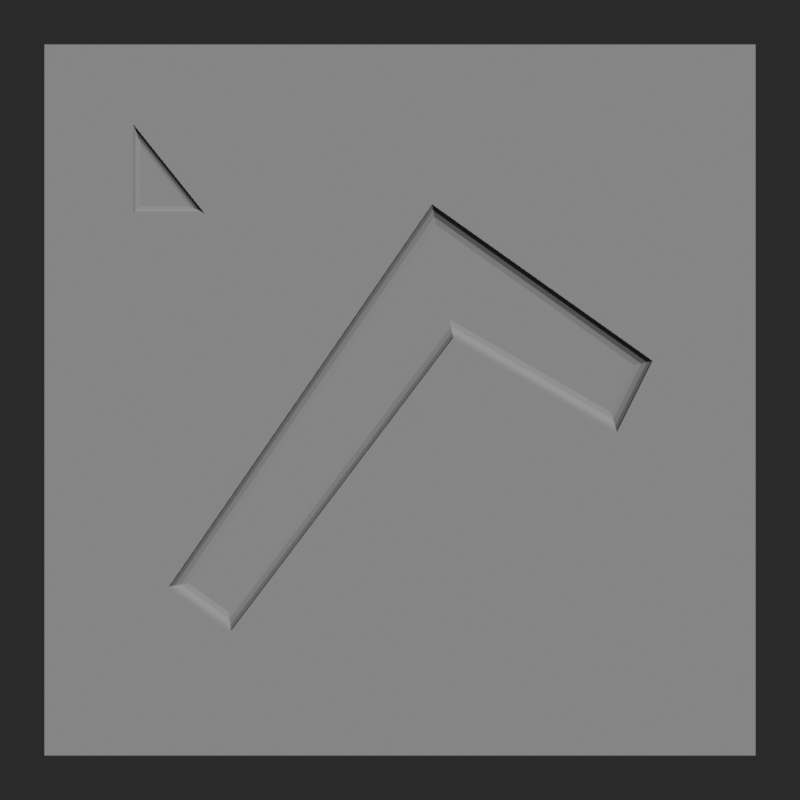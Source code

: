 # Source: AQ1_NormalProbe_Source.blend  (saved by Blender 5.1.30; exported with 4.5.12 LTS)
import bpy
from mathutils import Matrix  # noqa: F401  (used for matrix-valued properties, if any)

bpy.ops.wm.read_factory_settings(use_empty=True)
scene = bpy.context.scene
scene.name = 'AQ1_AsymmetricRaisedNormalProbe'

# ---- images (referenced by path relative to the original .blend; pixels are not part of the script)
import os
ASSET_DIR = os.environ.get("B2B_ASSET_DIR", "")  # directory of the original .blend (textures are referenced by path, not embedded)
HERE = os.path.dirname(os.path.abspath(__file__))  # packed textures are extracted next to this script under _unpacked/

def load_image(name, relpath, width, height, colorspace="sRGB"):
    """Load a texture the original file referenced (path relative to the .blend, or extracted next to this script)."""
    p = next((c for c in (os.path.join(HERE, relpath), os.path.join(ASSET_DIR, relpath)) if relpath and os.path.exists(c)), "")
    if p:
        img = bpy.data.images.load(p, check_existing=True)
        img.name = name
    else:  # same state as the original file: an image datablock whose file is absent (Cycles renders it pink)
        img = bpy.data.images.new(name, width, height)
        img.source = "FILE"
        img.filepath = "//" + (relpath or name)
    img.colorspace_settings.name = colorspace
    return img
img_t_aq1_normalprobe_posy = load_image('T_AQ1_NormalProbe_PosY', '_unpacked/T_AQ1_NormalProbe_PosY.0b401f99.png', 1024, 1024, 'Non-Color')

# ---- materials (node trees are filled in below, after node groups)
mat_m_aq1_normalprobe_baked = bpy.data.materials.new('M_AQ1_NormalProbe_Baked')
mat_m_aq1_normalprobe_clay = bpy.data.materials.new('M_AQ1_NormalProbe_Clay')

# ---- material node trees
mat_m_aq1_normalprobe_baked.use_nodes = True; mat_m_aq1_normalprobe_baked.node_tree.nodes.clear()
_N = mat_m_aq1_normalprobe_baked.node_tree.nodes; _L = mat_m_aq1_normalprobe_baked.node_tree.links
n0 = _N.new('ShaderNodeBsdfPrincipled'); n0.name = 'Principled BSDF'; n0.location = (-200, 100)
n0.inputs[0].default_value = (0.42, 0.42, 0.42, 1.0)
n0.inputs[2].default_value = 0.72
n1 = _N.new('ShaderNodeOutputMaterial'); n1.name = 'Material Output'; n1.location = (200, 100)
n2 = _N.new('ShaderNodeTexImage'); n2.name = 'Image Texture'; n2.location = (0, 0)
n2.image = img_t_aq1_normalprobe_posy
n3 = _N.new('ShaderNodeNormalMap'); n3.name = 'Normal Map'; n3.location = (0, 0)
n3.uv_map = 'UV0_SourceXY'
_L.new(n0.outputs[0], n1.inputs[0])
_L.new(n2.outputs[0], n3.inputs[1])
_L.new(n3.outputs[0], n0.inputs[5])
n1.is_active_output = True
mat_m_aq1_normalprobe_clay.use_nodes = True; mat_m_aq1_normalprobe_clay.node_tree.nodes.clear()
_N = mat_m_aq1_normalprobe_clay.node_tree.nodes; _L = mat_m_aq1_normalprobe_clay.node_tree.links
n0 = _N.new('ShaderNodeBsdfPrincipled'); n0.name = 'Principled BSDF'; n0.location = (-200, 100)
n0.inputs[0].default_value = (0.42, 0.42, 0.42, 1.0)
n0.inputs[2].default_value = 0.72
n1 = _N.new('ShaderNodeOutputMaterial'); n1.name = 'Material Output'; n1.location = (200, 100)
_L.new(n0.outputs[0], n1.inputs[0])
n1.is_active_output = True

# ---- world
world_aq1_normalprobe_world = bpy.data.worlds.new('AQ1_NormalProbe_World'); scene.world = world_aq1_normalprobe_world
world_aq1_normalprobe_world.use_nodes = True; world_aq1_normalprobe_world.node_tree.nodes.clear()
_N = world_aq1_normalprobe_world.node_tree.nodes; _L = world_aq1_normalprobe_world.node_tree.links
n0 = _N.new('ShaderNodeBackground'); n0.name = 'Background'; n0.location = (-200, 100)
n0.inputs[0].default_value = (0.08, 0.08, 0.08, 1.0)
n0.inputs[1].default_value = 0.3
n1 = _N.new('ShaderNodeOutputWorld'); n1.name = 'World Output'; n1.location = (200, 100)
_L.new(n0.outputs[0], n1.inputs[0])
n1.is_active_output = True

# ---- cameras
cam_aq1_normalprobe_camera = bpy.data.cameras.new('AQ1_NormalProbe_Camera')
cam_aq1_normalprobe_camera.type = 'ORTHO'
cam_aq1_normalprobe_camera.ortho_scale = 0.45

# ---- lights
light_aq1_normalprobe_key = bpy.data.lights.new('AQ1_NormalProbe_Key', 'SUN')
light_aq1_normalprobe_key.use_shadow = False
light_aq1_normalprobe_key.angle = 0.03491
light_aq1_normalprobe_key.energy = 2.2

# ---- meshes
me_aq1_normalprobe_low_mesh = bpy.data.meshes.new('AQ1_NormalProbe_Low_Mesh')
me_aq1_normalprobe_low_mesh.from_pydata([(-0.2, -0.2, 0.0), (0.2, -0.2, 0.0), (0.2, 0.2, 0.0), (-0.2, 0.2, 0.0)], [], [(1, 3, 0), (1, 2, 3)])
_uv = me_aq1_normalprobe_low_mesh.uv_layers.new(name='UV0_SourceXY')
_uv.uv.foreach_set('vector', [1.0, -7.451e-09, -7.451e-09, 1.0, -7.451e-09, -7.451e-09, 1.0, -7.451e-09, 1.0, 1.0, -7.451e-09, 1.0])
me_aq1_normalprobe_low_mesh.materials.append(mat_m_aq1_normalprobe_baked)
me_aq1_normalprobe_low_mesh.update()
me_aq1_normalprobe_controlbase_mesh = bpy.data.meshes.new('AQ1_NormalProbe_ControlBase_Mesh')
me_aq1_normalprobe_controlbase_mesh.from_pydata([(-0.2, -0.2, 0.0002), (0.2, -0.2, 0.0002), (0.2, 0.2, 0.0002), (-0.2, 0.2, 0.0002)], [], [(1, 3, 0), (1, 2, 3)])
_uv = me_aq1_normalprobe_controlbase_mesh.uv_layers.new(name='UV0_SourceXY')
_uv.uv.foreach_set('vector', [1.0, -7.451e-09, -7.451e-09, 1.0, -7.451e-09, -7.451e-09, 1.0, -7.451e-09, 1.0, 1.0, -7.451e-09, 1.0])
me_aq1_normalprobe_controlbase_mesh.materials.append(mat_m_aq1_normalprobe_clay)
me_aq1_normalprobe_controlbase_mesh.update()
me_aq1_normalprobe_raisedchevron_mesh = bpy.data.meshes.new('AQ1_NormalProbe_RaisedChevron_Mesh')
me_aq1_normalprobe_raisedchevron_mesh.from_pydata([(-0.13, -0.105, 0.0004), (-0.095, -0.13, 0.0004), (0.03, 0.035, 0.0004), (0.122, -0.018, 0.0004), (0.142, 0.022, 0.0004), (0.018, 0.11, 0.0004), (-0.13, -0.105, 0.018), (-0.095, -0.13, 0.018), (0.03, 0.035, 0.018), (0.122, -0.018, 0.018), (0.142, 0.022, 0.018), (0.018, 0.11, 0.018), (-0.1292, -0.1049, 0.02106), (-0.09513, -0.1292, 0.02106), (0.02984, 0.0358, 0.02106), (0.1217, -0.01715, 0.02106), (0.1412, 0.02181, 0.02106), (0.01815, 0.1091, 0.02106), (-0.1268, -0.1044, 0.02366), (-0.09549, -0.1268, 0.02366), (0.02938, 0.03806, 0.02366), (0.121, -0.01473, 0.02366), (0.139, 0.02125, 0.02366), (0.01858, 0.1067, 0.02366), (-0.1232, -0.1038, 0.02539), (-0.09604, -0.1232, 0.02539), (0.02869, 0.04145, 0.02539), (0.1199, -0.01111, 0.02539), (0.1357, 0.02042, 0.02539), (0.01923, 0.1031, 0.02539), (-0.119, -0.1031, 0.026), (-0.09668, -0.119, 0.026), (0.02788, 0.04545, 0.026), (0.1186, -0.006832, 0.026), (0.1318, 0.01944, 0.026), (0.01999, 0.09878, 0.026)], [], [(1, 6, 0), (2, 7, 1), (3, 8, 2), (4, 9, 3), (5, 10, 4), (0, 11, 5), (7, 12, 6), (8, 13, 7), (8, 15, 14), (10, 15, 9), (10, 17, 16), (6, 17, 11), (13, 18, 12), (14, 19, 13), (14, 21, 20), (16, 21, 15), (16, 23, 22), (12, 23, 17), (19, 24, 18), (20, 25, 19), (20, 27, 26), (22, 27, 21), (22, 29, 28), (18, 29, 23), (25, 30, 24), (26, 31, 25), (26, 33, 32), (28, 33, 27), (28, 35, 34), (24, 35, 29), (5, 2, 0), (32, 34, 35), (1, 7, 6), (2, 8, 7), (3, 9, 8), (4, 10, 9), (5, 11, 10), (0, 6, 11), (7, 13, 12), (8, 14, 13), (8, 9, 15), (10, 16, 15), (10, 11, 17), (6, 12, 17), (13, 19, 18), (14, 20, 19), (14, 15, 21), (16, 22, 21), (16, 17, 23), (12, 18, 23), (19, 25, 24), (20, 26, 25), (20, 21, 27), (22, 28, 27), (22, 23, 29), (18, 24, 29), (25, 31, 30), (26, 32, 31), (26, 27, 33), (28, 34, 33), (28, 29, 35), (24, 30, 35), (5, 4, 2), (4, 3, 2), (2, 1, 0), (35, 30, 32), (30, 31, 32), (32, 33, 34)])
_uv = me_aq1_normalprobe_raisedchevron_mesh.uv_layers.new(name='UV0_SourceXY')
_uv.uv.foreach_set('vector', [0.2625, 0.175, 0.175, 0.2375, 0.175, 0.2375, 0.575, 0.5875, 0.2625, 0.175, 0.2625, 0.175, 0.805, 0.455, 0.575, 0.5875, 0.575, 0.5875, 0.855, 0.555, 0.805, 0.455, 0.805, 0.455, 0.545, 0.775, 0.855, 0.555, 0.855, 0.555, 0.175, 0.2375, 0.545, 0.775, 0.545, 0.775, 0.2625, 0.175, 0.1771, 0.2379, 0.175, 0.2375, 0.575, 0.5875, 0.2622, 0.1771, 0.2625, 0.175, 0.575, 0.5875, 0.8044, 0.4571, 0.5746, 0.5895, 0.855, 0.555, 0.8044, 0.4571, 0.805, 0.455, 0.855, 0.555, 0.5454, 0.7729, 0.8531, 0.5545, 0.175, 0.2375, 0.5454, 0.7729, 0.545, 0.775, 0.2622, 0.1771, 0.1831, 0.2389, 0.1771, 0.2379, 0.5746, 0.5895, 0.2613, 0.1831, 0.2622, 0.1771, 0.5746, 0.5895, 0.8025, 0.4632, 0.5734, 0.5952, 0.8531, 0.5545, 0.8025, 0.4632, 0.8044, 0.4571, 0.8531, 0.5545, 0.5465, 0.7668, 0.8475, 0.5531, 0.1771, 0.2379, 0.5465, 0.7668, 0.5454, 0.7729, 0.2613, 0.1831, 0.192, 0.2405, 0.1831, 0.2389, 0.5734, 0.5952, 0.2599, 0.192, 0.2613, 0.1831, 0.5734, 0.5952, 0.7998, 0.4722, 0.5717, 0.6036, 0.8475, 0.5531, 0.7998, 0.4722, 0.8025, 0.4632, 0.8475, 0.5531, 0.5481, 0.7577, 0.8392, 0.5511, 0.1831, 0.2389, 0.5481, 0.7577, 0.5465, 0.7668, 0.2599, 0.192, 0.2026, 0.2424, 0.192, 0.2405, 0.5717, 0.6036, 0.2583, 0.2026, 0.2599, 0.192, 0.5717, 0.6036, 0.7966, 0.4829, 0.5697, 0.6136, 0.8392, 0.5511, 0.7966, 0.4829, 0.7998, 0.4722, 0.8392, 0.5511, 0.55, 0.7469, 0.8294, 0.5486, 0.192, 0.2405, 0.55, 0.7469, 0.5481, 0.7577, 0.545, 0.775, 0.575, 0.5875, 0.175, 0.2375, 0.5697, 0.6136, 0.8294, 0.5486, 0.55, 0.7469, 0.2625, 0.175, 0.2625, 0.175, 0.175, 0.2375, 0.575, 0.5875, 0.575, 0.5875, 0.2625, 0.175, 0.805, 0.455, 0.805, 0.455, 0.575, 0.5875, 0.855, 0.555, 0.855, 0.555, 0.805, 0.455, 0.545, 0.775, 0.545, 0.775, 0.855, 0.555, 0.175, 0.2375, 0.175, 0.2375, 0.545, 0.775, 0.2625, 0.175, 0.2622, 0.1771, 0.1771, 0.2379, 0.575, 0.5875, 0.5746, 0.5895, 0.2622, 0.1771, 0.575, 0.5875, 0.805, 0.455, 0.8044, 0.4571, 0.855, 0.555, 0.8531, 0.5545, 0.8044, 0.4571, 0.855, 0.555, 0.545, 0.775, 0.5454, 0.7729, 0.175, 0.2375, 0.1771, 0.2379, 0.5454, 0.7729, 0.2622, 0.1771, 0.2613, 0.1831, 0.1831, 0.2389, 0.5746, 0.5895, 0.5734, 0.5952, 0.2613, 0.1831, 0.5746, 0.5895, 0.8044, 0.4571, 0.8025, 0.4632, 0.8531, 0.5545, 0.8475, 0.5531, 0.8025, 0.4632, 0.8531, 0.5545, 0.5454, 0.7729, 0.5465, 0.7668, 0.1771, 0.2379, 0.1831, 0.2389, 0.5465, 0.7668, 0.2613, 0.1831, 0.2599, 0.192, 0.192, 0.2405, 0.5734, 0.5952, 0.5717, 0.6036, 0.2599, 0.192, 0.5734, 0.5952, 0.8025, 0.4632, 0.7998, 0.4722, 0.8475, 0.5531, 0.8392, 0.5511, 0.7998, 0.4722, 0.8475, 0.5531, 0.5465, 0.7668, 0.5481, 0.7577, 0.1831, 0.2389, 0.192, 0.2405, 0.5481, 0.7577, 0.2599, 0.192, 0.2583, 0.2026, 0.2026, 0.2424, 0.5717, 0.6036, 0.5697, 0.6136, 0.2583, 0.2026, 0.5717, 0.6036, 0.7998, 0.4722, 0.7966, 0.4829, 0.8392, 0.5511, 0.8294, 0.5486, 0.7966, 0.4829, 0.8392, 0.5511, 0.5481, 0.7577, 0.55, 0.7469, 0.192, 0.2405, 0.2026, 0.2424, 0.55, 0.7469, 0.545, 0.775, 0.855, 0.555, 0.575, 0.5875, 0.855, 0.555, 0.805, 0.455, 0.575, 0.5875, 0.575, 0.5875, 0.2625, 0.175, 0.175, 0.2375, 0.55, 0.7469, 0.2026, 0.2424, 0.5697, 0.6136, 0.2026, 0.2424, 0.2583, 0.2026, 0.5697, 0.6136, 0.5697, 0.6136, 0.7966, 0.4829, 0.8294, 0.5486])
me_aq1_normalprobe_raisedchevron_mesh.materials.append(mat_m_aq1_normalprobe_clay)
me_aq1_normalprobe_raisedchevron_mesh.update()
me_aq1_normalprobe_upperleftmarker_mesh = bpy.data.meshes.new('AQ1_NormalProbe_UpperLeftMarker_Mesh')
me_aq1_normalprobe_upperleftmarker_mesh.from_pydata([(-0.15, 0.105, 0.0004), (-0.11, 0.105, 0.0004), (-0.15, 0.155, 0.0004), (-0.15, 0.105, 0.01), (-0.11, 0.105, 0.01), (-0.15, 0.155, 0.01), (-0.1497, 0.1053, 0.01153), (-0.1106, 0.1053, 0.01153), (-0.1497, 0.1541, 0.01153), (-0.1488, 0.1062, 0.01283), (-0.1124, 0.1062, 0.01283), (-0.1488, 0.1517, 0.01283), (-0.1475, 0.1075, 0.0137), (-0.1151, 0.1075, 0.0137), (-0.1475, 0.148, 0.0137), (-0.146, 0.109, 0.014), (-0.1183, 0.109, 0.014), (-0.146, 0.1436, 0.014)], [], [(1, 3, 0), (2, 4, 1), (0, 5, 2), (3, 7, 6), (4, 8, 7), (3, 8, 5), (6, 10, 9), (7, 11, 10), (6, 11, 8), (9, 13, 12), (10, 14, 13), (9, 14, 11), (12, 16, 15), (13, 17, 16), (12, 17, 14), (2, 1, 0), (15, 16, 17), (1, 4, 3), (2, 5, 4), (0, 3, 5), (3, 4, 7), (4, 5, 8), (3, 6, 8), (6, 7, 10), (7, 8, 11), (6, 9, 11), (9, 10, 13), (10, 11, 14), (9, 12, 14), (12, 13, 16), (13, 14, 17), (12, 15, 17)])
_uv = me_aq1_normalprobe_upperleftmarker_mesh.uv_layers.new(name='UV0_SourceXY')
_uv.uv.foreach_set('vector', [0.225, 0.7625, 0.125, 0.7625, 0.125, 0.7625, 0.125, 0.8875, 0.225, 0.7625, 0.225, 0.7625, 0.125, 0.7625, 0.125, 0.8875, 0.125, 0.8875, 0.125, 0.7625, 0.2234, 0.7633, 0.1258, 0.7633, 0.225, 0.7625, 0.1258, 0.8853, 0.2234, 0.7633, 0.125, 0.7625, 0.1258, 0.8853, 0.125, 0.8875, 0.1258, 0.7633, 0.2189, 0.7654, 0.1279, 0.7654, 0.2234, 0.7633, 0.1279, 0.8792, 0.2189, 0.7654, 0.1258, 0.7633, 0.1279, 0.8792, 0.1258, 0.8853, 0.1279, 0.7654, 0.2122, 0.7687, 0.1312, 0.7687, 0.2189, 0.7654, 0.1312, 0.8699, 0.2122, 0.7687, 0.1279, 0.7654, 0.1312, 0.8699, 0.1279, 0.8792, 0.1312, 0.7687, 0.2042, 0.7725, 0.135, 0.7725, 0.2122, 0.7687, 0.135, 0.859, 0.2042, 0.7725, 0.1312, 0.7687, 0.135, 0.859, 0.1312, 0.8699, 0.125, 0.8875, 0.225, 0.7625, 0.125, 0.7625, 0.135, 0.7725, 0.2042, 0.7725, 0.135, 0.859, 0.225, 0.7625, 0.225, 0.7625, 0.125, 0.7625, 0.125, 0.8875, 0.125, 0.8875, 0.225, 0.7625, 0.125, 0.7625, 0.125, 0.7625, 0.125, 0.8875, 0.125, 0.7625, 0.225, 0.7625, 0.2234, 0.7633, 0.225, 0.7625, 0.125, 0.8875, 0.1258, 0.8853, 0.125, 0.7625, 0.1258, 0.7633, 0.1258, 0.8853, 0.1258, 0.7633, 0.2234, 0.7633, 0.2189, 0.7654, 0.2234, 0.7633, 0.1258, 0.8853, 0.1279, 0.8792, 0.1258, 0.7633, 0.1279, 0.7654, 0.1279, 0.8792, 0.1279, 0.7654, 0.2189, 0.7654, 0.2122, 0.7687, 0.2189, 0.7654, 0.1279, 0.8792, 0.1312, 0.8699, 0.1279, 0.7654, 0.1312, 0.7687, 0.1312, 0.8699, 0.1312, 0.7687, 0.2122, 0.7687, 0.2042, 0.7725, 0.2122, 0.7687, 0.1312, 0.8699, 0.135, 0.859, 0.1312, 0.7687, 0.135, 0.7725, 0.135, 0.859])
me_aq1_normalprobe_upperleftmarker_mesh.materials.append(mat_m_aq1_normalprobe_clay)
me_aq1_normalprobe_upperleftmarker_mesh.update()

# ---- objects
ob_aq1_normalprobe_low = bpy.data.objects.new('AQ1_NormalProbe_Low', me_aq1_normalprobe_low_mesh)
ob_aq1_normalprobe_controlbase = bpy.data.objects.new('AQ1_NormalProbe_ControlBase', me_aq1_normalprobe_controlbase_mesh)
ob_aq1_normalprobe_raisedchevron = bpy.data.objects.new('AQ1_NormalProbe_RaisedChevron', me_aq1_normalprobe_raisedchevron_mesh)
ob_aq1_normalprobe_upperleftmarker = bpy.data.objects.new('AQ1_NormalProbe_UpperLeftMarker', me_aq1_normalprobe_upperleftmarker_mesh)
ob_aq1_normalprobe_camera = bpy.data.objects.new('AQ1_NormalProbe_Camera', cam_aq1_normalprobe_camera)
ob_aq1_normalprobe_key = bpy.data.objects.new('AQ1_NormalProbe_Key', light_aq1_normalprobe_key)

# ---- transforms, parenting, visibility, modifiers, constraints
ob_aq1_normalprobe_low.location = (0.0, 0.0, 0.0)
ob_aq1_normalprobe_low.visible_shadow = False
ob_aq1_normalprobe_controlbase.location = (0.0, 0.0, 0.0)
ob_aq1_normalprobe_controlbase.hide_render = True
ob_aq1_normalprobe_controlbase.visible_shadow = False
ob_aq1_normalprobe_raisedchevron.location = (0.0, 0.0, 0.0)
ob_aq1_normalprobe_raisedchevron.hide_render = True
ob_aq1_normalprobe_raisedchevron.visible_shadow = False
ob_aq1_normalprobe_upperleftmarker.location = (0.0, 0.0, 0.0)
ob_aq1_normalprobe_upperleftmarker.hide_render = True
ob_aq1_normalprobe_upperleftmarker.visible_shadow = False
ob_aq1_normalprobe_camera.location = (0.0, 0.0, 1.0)
ob_aq1_normalprobe_key.location = (0.0, 0.0, 0.0)
ob_aq1_normalprobe_key.rotation_euler = (0.7336, -2.213e-08, -0.588)

# ---- collection membership
scene.collection.objects.link(ob_aq1_normalprobe_low)
scene.collection.objects.link(ob_aq1_normalprobe_controlbase)
scene.collection.objects.link(ob_aq1_normalprobe_raisedchevron)
scene.collection.objects.link(ob_aq1_normalprobe_upperleftmarker)
scene.collection.objects.link(ob_aq1_normalprobe_camera)
scene.collection.objects.link(ob_aq1_normalprobe_key)

# ---- scene / render settings (as saved in the file)
scene.camera = ob_aq1_normalprobe_camera
scene.frame_start = 1; scene.frame_end = 250; scene.frame_set(1)
scene.render.engine = 'CYCLES'
scene.render.image_settings.exr_codec = 'NONE'
scene.render.resolution_x = 768
scene.render.resolution_y = 768
scene.render.use_bake_clear = False
scene.render.bake_margin = 0
scene.render.bake_bias = 0.0
scene.render.bake_samples = 0
scene.render.simplify_subdivision_render = 0
scene.render.simplify_child_particles_render = 0.0
scene.cycles.use_denoising = False
scene.cycles.samples = 32
scene.eevee.use_volume_custom_range = False
scene.eevee.gtao_distance = 0.0
scene.eevee.use_fast_gi = False
scene.view_settings.view_transform = 'Standard'
bpy.context.view_layer.update()
